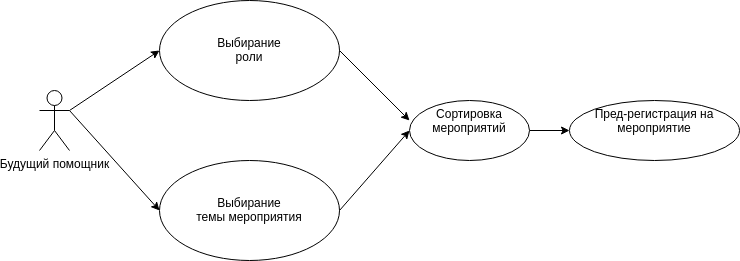

The diagram above was exported from draw.io. Its source (the exported page's mxGraphModel, read from the mxfile embedded in the PNG):
<mxGraphModel dx="1422" dy="707" grid="1" gridSize="10" guides="1" tooltips="1" connect="1" arrows="1" fold="1" page="1" pageScale="1" pageWidth="827" pageHeight="1169" math="0" shadow="0">
  <root>
    <mxCell id="0" />
    <mxCell id="1" parent="0" />
    <mxCell id="fawLsu2IB9d_JD_EM7sm-18" value="Будущий помощник" style="shape=umlActor;verticalLabelPosition=bottom;verticalAlign=top;html=1;outlineConnect=0;" vertex="1" parent="1">
      <mxGeometry x="110" y="320" width="30" height="60" as="geometry" />
    </mxCell>
    <mxCell id="fawLsu2IB9d_JD_EM7sm-19" value="&lt;br&gt;&lt;br&gt;Выбирание&lt;br&gt;роли" style="ellipse;whiteSpace=wrap;html=1;verticalAlign=top;align=center;" vertex="1" parent="1">
      <mxGeometry x="230" y="230" width="180" height="100" as="geometry" />
    </mxCell>
    <mxCell id="fawLsu2IB9d_JD_EM7sm-20" value="" style="edgeStyle=orthogonalEdgeStyle;rounded=0;orthogonalLoop=1;jettySize=auto;html=1;" edge="1" parent="1" source="fawLsu2IB9d_JD_EM7sm-21" target="fawLsu2IB9d_JD_EM7sm-22">
      <mxGeometry relative="1" as="geometry" />
    </mxCell>
    <mxCell id="fawLsu2IB9d_JD_EM7sm-21" value="Сортировка мероприятий" style="ellipse;whiteSpace=wrap;html=1;verticalAlign=top;" vertex="1" parent="1">
      <mxGeometry x="480" y="330" width="120" height="60" as="geometry" />
    </mxCell>
    <mxCell id="fawLsu2IB9d_JD_EM7sm-22" value="Пред-регистрация на мероприятие" style="ellipse;whiteSpace=wrap;html=1;verticalAlign=top;" vertex="1" parent="1">
      <mxGeometry x="640" y="330" width="170" height="60" as="geometry" />
    </mxCell>
    <mxCell id="fawLsu2IB9d_JD_EM7sm-23" value="&lt;br&gt;&lt;br&gt;Выбирание&lt;br&gt;темы мероприятия" style="ellipse;whiteSpace=wrap;html=1;verticalAlign=top;align=center;" vertex="1" parent="1">
      <mxGeometry x="230" y="390" width="180" height="100" as="geometry" />
    </mxCell>
    <mxCell id="fawLsu2IB9d_JD_EM7sm-24" value="" style="endArrow=classic;html=1;rounded=0;entryX=0;entryY=0.333;entryDx=0;entryDy=0;entryPerimeter=0;" edge="1" parent="1" target="fawLsu2IB9d_JD_EM7sm-21">
      <mxGeometry width="50" height="50" relative="1" as="geometry">
        <mxPoint x="410" y="280" as="sourcePoint" />
        <mxPoint x="460" y="230" as="targetPoint" />
      </mxGeometry>
    </mxCell>
    <mxCell id="fawLsu2IB9d_JD_EM7sm-25" value="" style="endArrow=classic;html=1;rounded=0;entryX=0;entryY=0.5;entryDx=0;entryDy=0;" edge="1" parent="1" target="fawLsu2IB9d_JD_EM7sm-21">
      <mxGeometry width="50" height="50" relative="1" as="geometry">
        <mxPoint x="410" y="440" as="sourcePoint" />
        <mxPoint x="460" y="390" as="targetPoint" />
      </mxGeometry>
    </mxCell>
    <mxCell id="fawLsu2IB9d_JD_EM7sm-26" value="" style="endArrow=classic;html=1;rounded=0;exitX=1;exitY=0.3333333333333333;exitDx=0;exitDy=0;exitPerimeter=0;entryX=0;entryY=0.5;entryDx=0;entryDy=0;" edge="1" parent="1" source="fawLsu2IB9d_JD_EM7sm-18" target="fawLsu2IB9d_JD_EM7sm-19">
      <mxGeometry width="50" height="50" relative="1" as="geometry">
        <mxPoint x="160" y="310" as="sourcePoint" />
        <mxPoint x="210" y="260" as="targetPoint" />
      </mxGeometry>
    </mxCell>
    <mxCell id="fawLsu2IB9d_JD_EM7sm-27" value="" style="endArrow=classic;html=1;rounded=0;entryX=0;entryY=0.5;entryDx=0;entryDy=0;" edge="1" parent="1" target="fawLsu2IB9d_JD_EM7sm-23">
      <mxGeometry width="50" height="50" relative="1" as="geometry">
        <mxPoint x="140" y="340" as="sourcePoint" />
        <mxPoint x="240" y="340" as="targetPoint" />
      </mxGeometry>
    </mxCell>
  </root>
</mxGraphModel>